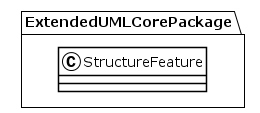

The diagram above was rendered by PlantUML. Its source (embedded in the PNG):
@startuml
!theme plain
package ExtendedUMLCorePackage {
class StructureFeature {
}
}
@enduml